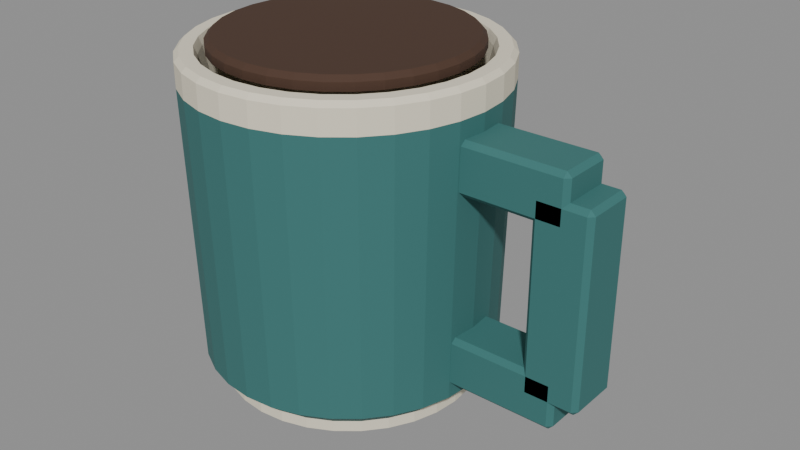 # Source: mug.blend  (saved by Blender 4.3.34; exported with 4.5.12 LTS)
import bpy
from mathutils import Matrix  # noqa: F401  (used for matrix-valued properties, if any)

bpy.ops.wm.read_factory_settings(use_empty=True)
scene = bpy.context.scene
scene.name = 'Scene'

# ---- materials (node trees are filled in below, after node groups)
mat_chalk = bpy.data.materials.new('chalk')
mat_chalk.diffuse_color = (0.7991, 0.7379, 0.5841, 1.0)
mat_teal = bpy.data.materials.new('teal')
mat_teal.diffuse_color = (0.04092, 0.1651, 0.159, 1.0)
mat_coffee = bpy.data.materials.new('coffee')
mat_coffee.diffuse_color = (0.06663, 0.0319, 0.0185, 1.0)

# ---- material node trees
mat_chalk.use_nodes = True; mat_chalk.node_tree.nodes.clear()
_N = mat_chalk.node_tree.nodes; _L = mat_chalk.node_tree.links
n0 = _N.new('ShaderNodeBsdfPrincipled'); n0.name = 'Principled BSDF'; n0.location = (10, 300)
n0.inputs[0].default_value = (0.7991, 0.7379, 0.5841, 1.0)
n0.inputs[2].default_value = 0.86
n1 = _N.new('ShaderNodeOutputMaterial'); n1.name = 'Material Output'; n1.location = (300, 300)
_L.new(n0.outputs[0], n1.inputs[0])
n1.is_active_output = True
mat_teal.use_nodes = True; mat_teal.node_tree.nodes.clear()
_N = mat_teal.node_tree.nodes; _L = mat_teal.node_tree.links
n0 = _N.new('ShaderNodeBsdfPrincipled'); n0.name = 'Principled BSDF'; n0.location = (10, 300)
n0.inputs[0].default_value = (0.04092, 0.1651, 0.159, 1.0)
n0.inputs[2].default_value = 0.86
n1 = _N.new('ShaderNodeOutputMaterial'); n1.name = 'Material Output'; n1.location = (300, 300)
_L.new(n0.outputs[0], n1.inputs[0])
n1.is_active_output = True
mat_coffee.use_nodes = True; mat_coffee.node_tree.nodes.clear()
_N = mat_coffee.node_tree.nodes; _L = mat_coffee.node_tree.links
n0 = _N.new('ShaderNodeBsdfPrincipled'); n0.name = 'Principled BSDF'; n0.location = (10, 300)
n0.inputs[0].default_value = (0.06663, 0.0319, 0.0185, 1.0)
n0.inputs[2].default_value = 0.86
n1 = _N.new('ShaderNodeOutputMaterial'); n1.name = 'Material Output'; n1.location = (300, 300)
_L.new(n0.outputs[0], n1.inputs[0])
n1.is_active_output = True

# ---- meshes
me_body = bpy.data.meshes.new('Body')
me_body.from_pydata([(0.073, 0.0, -0.105), (0.0716, 0.01424, -0.105), (0.06744, 0.02794, -0.105), (0.0607, 0.04056, -0.105), (0.05162, 0.05162, -0.105), (0.04056, 0.0607, -0.105), (0.02794, 0.06744, -0.105), (0.01424, 0.0716, -0.105), (4.47e-18, 0.073, -0.105), (-0.01424, 0.0716, -0.105), (-0.02794, 0.06744, -0.105), (-0.04056, 0.0607, -0.105), (-0.05162, 0.05162, -0.105), (-0.0607, 0.04056, -0.105), (-0.06744, 0.02794, -0.105), (-0.0716, 0.01424, -0.105), (-0.073, 8.94e-18, -0.105), (-0.0716, -0.01424, -0.105), (-0.06744, -0.02794, -0.105), (-0.0607, -0.04056, -0.105), (-0.05162, -0.05162, -0.105), (-0.04056, -0.0607, -0.105), (-0.02794, -0.06744, -0.105), (-0.01424, -0.0716, -0.105), (-1.341e-17, -0.073, -0.105), (0.01424, -0.0716, -0.105), (0.02794, -0.06744, -0.105), (0.04056, -0.0607, -0.105), (0.05162, -0.05162, -0.105), (0.0607, -0.04056, -0.105), (0.06744, -0.02794, -0.105), (0.0716, -0.01424, -0.105), (0.081, 0.0, -0.1), (0.07944, 0.0158, -0.1), (0.07483, 0.031, -0.1), (0.06735, 0.045, -0.1), (0.05728, 0.05728, -0.1), (0.045, 0.06735, -0.1), (0.031, 0.07483, -0.1), (0.0158, 0.07944, -0.1), (4.96e-18, 0.081, -0.1), (-0.0158, 0.07944, -0.1), (-0.031, 0.07483, -0.1), (-0.045, 0.06735, -0.1), (-0.05728, 0.05728, -0.1), (-0.06735, 0.045, -0.1), (-0.07483, 0.031, -0.1), (-0.07944, 0.0158, -0.1), (-0.081, 9.92e-18, -0.1), (-0.07944, -0.0158, -0.1), (-0.07483, -0.031, -0.1), (-0.06735, -0.045, -0.1), (-0.05728, -0.05728, -0.1), (-0.045, -0.06735, -0.1), (-0.031, -0.07483, -0.1), (-0.0158, -0.07944, -0.1), (-1.488e-17, -0.081, -0.1), (0.0158, -0.07944, -0.1), (0.031, -0.07483, -0.1), (0.045, -0.06735, -0.1), (0.05728, -0.05728, -0.1), (0.06735, -0.045, -0.1), (0.07483, -0.031, -0.1), (0.07944, -0.0158, -0.1), (0.081, 0.0, -0.093), (0.07944, 0.0158, -0.093), (0.07483, 0.031, -0.093), (0.06735, 0.045, -0.093), (0.05728, 0.05728, -0.093), (0.045, 0.06735, -0.093), (0.031, 0.07483, -0.093), (0.0158, 0.07944, -0.093), (4.96e-18, 0.081, -0.093), (-0.0158, 0.07944, -0.093), (-0.031, 0.07483, -0.093), (-0.045, 0.06735, -0.093), (-0.05728, 0.05728, -0.093), (-0.06735, 0.045, -0.093), (-0.07483, 0.031, -0.093), (-0.07944, 0.0158, -0.093), (-0.081, 9.92e-18, -0.093), (-0.07944, -0.0158, -0.093), (-0.07483, -0.031, -0.093), (-0.06735, -0.045, -0.093), (-0.05728, -0.05728, -0.093), (-0.045, -0.06735, -0.093), (-0.031, -0.07483, -0.093), (-0.0158, -0.07944, -0.093), (-1.488e-17, -0.081, -0.093), (0.0158, -0.07944, -0.093), (0.031, -0.07483, -0.093), (0.045, -0.06735, -0.093), (0.05728, -0.05728, -0.093), (0.06735, -0.045, -0.093), (0.07483, -0.031, -0.093), (0.07944, -0.0158, -0.093), (0.091, 0.0, -0.084), (0.08925, 0.01775, -0.084), (0.08407, 0.03482, -0.084), (0.07566, 0.05056, -0.084), (0.06435, 0.06435, -0.084), (0.05056, 0.07566, -0.084), (0.03482, 0.08407, -0.084), (0.01775, 0.08925, -0.084), (5.572e-18, 0.091, -0.084), (-0.01775, 0.08925, -0.084), (-0.03482, 0.08407, -0.084), (-0.05056, 0.07566, -0.084), (-0.06435, 0.06435, -0.084), (-0.07566, 0.05056, -0.084), (-0.08407, 0.03482, -0.084), (-0.08925, 0.01775, -0.084), (-0.091, 1.114e-17, -0.084), (-0.08925, -0.01775, -0.084), (-0.08407, -0.03482, -0.084), (-0.07566, -0.05056, -0.084), (-0.06435, -0.06435, -0.084), (-0.05056, -0.07566, -0.084), (-0.03482, -0.08407, -0.084), (-0.01775, -0.08925, -0.084), (-1.672e-17, -0.091, -0.084), (0.01775, -0.08925, -0.084), (0.03482, -0.08407, -0.084), (0.05056, -0.07566, -0.084), (0.06435, -0.06435, -0.084), (0.07566, -0.05056, -0.084), (0.08407, -0.03482, -0.084), (0.08925, -0.01775, -0.084), (0.095, 0.0, 0.087), (0.09317, 0.01853, 0.087), (0.08777, 0.03635, 0.087), (0.07899, 0.05278, 0.087), (0.06718, 0.06718, 0.087), (0.05278, 0.07899, 0.087), (0.03635, 0.08777, 0.087), (0.01853, 0.09317, 0.087), (5.817e-18, 0.095, 0.087), (-0.01853, 0.09317, 0.087), (-0.03635, 0.08777, 0.087), (-0.05278, 0.07899, 0.087), (-0.06718, 0.06718, 0.087), (-0.07899, 0.05278, 0.087), (-0.08777, 0.03635, 0.087), (-0.09317, 0.01853, 0.087), (-0.095, 1.163e-17, 0.087), (-0.09317, -0.01853, 0.087), (-0.08777, -0.03635, 0.087), (-0.07899, -0.05278, 0.087), (-0.06718, -0.06718, 0.087), (-0.05278, -0.07899, 0.087), (-0.03635, -0.08777, 0.087), (-0.01853, -0.09317, 0.087), (-1.745e-17, -0.095, 0.087), (0.01853, -0.09317, 0.087), (0.03635, -0.08777, 0.087), (0.05278, -0.07899, 0.087), (0.06718, -0.06718, 0.087), (0.07899, -0.05278, 0.087), (0.08777, -0.03635, 0.087), (0.09317, -0.01853, 0.087), (0.095, 0.0, 0.102), (0.09317, 0.01853, 0.102), (0.08777, 0.03635, 0.102), (0.07899, 0.05278, 0.102), (0.06718, 0.06718, 0.102), (0.05278, 0.07899, 0.102), (0.03635, 0.08777, 0.102), (0.01853, 0.09317, 0.102), (5.817e-18, 0.095, 0.102), (-0.01853, 0.09317, 0.102), (-0.03635, 0.08777, 0.102), (-0.05278, 0.07899, 0.102), (-0.06718, 0.06718, 0.102), (-0.07899, 0.05278, 0.102), (-0.08777, 0.03635, 0.102), (-0.09317, 0.01853, 0.102), (-0.095, 1.163e-17, 0.102), (-0.09317, -0.01853, 0.102), (-0.08777, -0.03635, 0.102), (-0.07899, -0.05278, 0.102), (-0.06718, -0.06718, 0.102), (-0.05278, -0.07899, 0.102), (-0.03635, -0.08777, 0.102), (-0.01853, -0.09317, 0.102), (-1.745e-17, -0.095, 0.102), (0.01853, -0.09317, 0.102), (0.03635, -0.08777, 0.102), (0.05278, -0.07899, 0.102), (0.06718, -0.06718, 0.102), (0.07899, -0.05278, 0.102), (0.08777, -0.03635, 0.102), (0.09317, -0.01853, 0.102), (0.092, 0.0, 0.105), (0.09023, 0.01795, 0.105), (0.085, 0.03521, 0.105), (0.0765, 0.05111, 0.105), (0.06505, 0.06505, 0.105), (0.05111, 0.0765, 0.105), (0.03521, 0.085, 0.105), (0.01795, 0.09023, 0.105), (5.633e-18, 0.092, 0.105), (-0.01795, 0.09023, 0.105), (-0.03521, 0.085, 0.105), (-0.05111, 0.0765, 0.105), (-0.06505, 0.06505, 0.105), (-0.0765, 0.05111, 0.105), (-0.085, 0.03521, 0.105), (-0.09023, 0.01795, 0.105), (-0.092, 1.127e-17, 0.105), (-0.09023, -0.01795, 0.105), (-0.085, -0.03521, 0.105), (-0.0765, -0.05111, 0.105), (-0.06505, -0.06505, 0.105), (-0.05111, -0.0765, 0.105), (-0.03521, -0.085, 0.105), (-0.01795, -0.09023, 0.105), (-1.69e-17, -0.092, 0.105), (0.01795, -0.09023, 0.105), (0.03521, -0.085, 0.105), (0.05111, -0.0765, 0.105), (0.06505, -0.06505, 0.105), (0.0765, -0.05111, 0.105), (0.085, -0.03521, 0.105), (0.09023, -0.01795, 0.105), (0.084, 0.0, 0.105), (0.08239, 0.01639, 0.105), (0.07761, 0.03215, 0.105), (0.06984, 0.04667, 0.105), (0.0594, 0.0594, 0.105), (0.04667, 0.06984, 0.105), (0.03215, 0.07761, 0.105), (0.01639, 0.08239, 0.105), (5.144e-18, 0.084, 0.105), (-0.01639, 0.08239, 0.105), (-0.03215, 0.07761, 0.105), (-0.04667, 0.06984, 0.105), (-0.0594, 0.0594, 0.105), (-0.06984, 0.04667, 0.105), (-0.07761, 0.03215, 0.105), (-0.08239, 0.01639, 0.105), (-0.084, 1.029e-17, 0.105), (-0.08239, -0.01639, 0.105), (-0.07761, -0.03215, 0.105), (-0.06984, -0.04667, 0.105), (-0.0594, -0.0594, 0.105), (-0.04667, -0.06984, 0.105), (-0.03215, -0.07761, 0.105), (-0.01639, -0.08239, 0.105), (-1.543e-17, -0.084, 0.105), (0.01639, -0.08239, 0.105), (0.03215, -0.07761, 0.105), (0.04667, -0.06984, 0.105), (0.0594, -0.0594, 0.105), (0.06984, -0.04667, 0.105), (0.07761, -0.03215, 0.105), (0.08239, -0.01639, 0.105), (0.082, 0.0, 0.1), (0.08042, 0.016, 0.1), (0.07576, 0.03138, 0.1), (0.06818, 0.04556, 0.1), (0.05798, 0.05798, 0.1), (0.04556, 0.06818, 0.1), (0.03138, 0.07576, 0.1), (0.016, 0.08042, 0.1), (5.021e-18, 0.082, 0.1), (-0.016, 0.08042, 0.1), (-0.03138, 0.07576, 0.1), (-0.04556, 0.06818, 0.1), (-0.05798, 0.05798, 0.1), (-0.06818, 0.04556, 0.1), (-0.07576, 0.03138, 0.1), (-0.08042, 0.016, 0.1), (-0.082, 1.004e-17, 0.1), (-0.08042, -0.016, 0.1), (-0.07576, -0.03138, 0.1), (-0.06818, -0.04556, 0.1), (-0.05798, -0.05798, 0.1), (-0.04556, -0.06818, 0.1), (-0.03138, -0.07576, 0.1), (-0.016, -0.08042, 0.1), (-1.506e-17, -0.082, 0.1), (0.016, -0.08042, 0.1), (0.03138, -0.07576, 0.1), (0.04556, -0.06818, 0.1), (0.05798, -0.05798, 0.1), (0.06818, -0.04556, 0.1), (0.07576, -0.03138, 0.1), (0.08042, -0.016, 0.1), (0.078, 0.0, 0.082), (0.0765, 0.01522, 0.082), (0.07206, 0.02985, 0.082), (0.06485, 0.04333, 0.082), (0.05515, 0.05515, 0.082), (0.04333, 0.06485, 0.082), (0.02985, 0.07206, 0.082), (0.01522, 0.0765, 0.082), (4.776e-18, 0.078, 0.082), (-0.01522, 0.0765, 0.082), (-0.02985, 0.07206, 0.082), (-0.04333, 0.06485, 0.082), (-0.05515, 0.05515, 0.082), (-0.06485, 0.04333, 0.082), (-0.07206, 0.02985, 0.082), (-0.0765, 0.01522, 0.082), (-0.078, 9.552e-18, 0.082), (-0.0765, -0.01522, 0.082), (-0.07206, -0.02985, 0.082), (-0.06485, -0.04333, 0.082), (-0.05515, -0.05515, 0.082), (-0.04333, -0.06485, 0.082), (-0.02985, -0.07206, 0.082), (-0.01522, -0.0765, 0.082), (-1.433e-17, -0.078, 0.082), (0.01522, -0.0765, 0.082), (0.02985, -0.07206, 0.082), (0.04333, -0.06485, 0.082), (0.05515, -0.05515, 0.082), (0.06485, -0.04333, 0.082), (0.07206, -0.02985, 0.082), (0.0765, -0.01522, 0.082), (0.071, 0.0, -0.079), (0.06964, 0.01385, -0.079), (0.0656, 0.02717, -0.079), (0.05903, 0.03945, -0.079), (0.0502, 0.0502, -0.079), (0.03945, 0.05903, -0.079), (0.02717, 0.0656, -0.079), (0.01385, 0.06964, -0.079), (4.347e-18, 0.071, -0.079), (-0.01385, 0.06964, -0.079), (-0.02717, 0.0656, -0.079), (-0.03945, 0.05903, -0.079), (-0.0502, 0.0502, -0.079), (-0.05903, 0.03945, -0.079), (-0.0656, 0.02717, -0.079), (-0.06964, 0.01385, -0.079), (-0.071, 8.695e-18, -0.079), (-0.06964, -0.01385, -0.079), (-0.0656, -0.02717, -0.079), (-0.05903, -0.03945, -0.079), (-0.0502, -0.0502, -0.079), (-0.03945, -0.05903, -0.079), (-0.02717, -0.0656, -0.079), (-0.01385, -0.06964, -0.079), (-1.304e-17, -0.071, -0.079), (0.01385, -0.06964, -0.079), (0.02717, -0.0656, -0.079), (0.03945, -0.05903, -0.079), (0.0502, -0.0502, -0.079), (0.05903, -0.03945, -0.079), (0.0656, -0.02717, -0.079), (0.06964, -0.01385, -0.079)], [], [(0, 1, 33, 32), (1, 2, 34, 33), (2, 3, 35, 34), (3, 4, 36, 35), (4, 5, 37, 36), (5, 6, 38, 37), (6, 7, 39, 38), (7, 8, 40, 39), (8, 9, 41, 40), (9, 10, 42, 41), (10, 11, 43, 42), (11, 12, 44, 43), (12, 13, 45, 44), (13, 14, 46, 45), (14, 15, 47, 46), (15, 16, 48, 47), (16, 17, 49, 48), (17, 18, 50, 49), (18, 19, 51, 50), (19, 20, 52, 51), (20, 21, 53, 52), (21, 22, 54, 53), (22, 23, 55, 54), (23, 24, 56, 55), (24, 25, 57, 56), (25, 26, 58, 57), (26, 27, 59, 58), (27, 28, 60, 59), (28, 29, 61, 60), (29, 30, 62, 61), (30, 31, 63, 62), (31, 0, 32, 63), (32, 33, 65, 64), (33, 34, 66, 65), (34, 35, 67, 66), (35, 36, 68, 67), (36, 37, 69, 68), (37, 38, 70, 69), (38, 39, 71, 70), (39, 40, 72, 71), (40, 41, 73, 72), (41, 42, 74, 73), (42, 43, 75, 74), (43, 44, 76, 75), (44, 45, 77, 76), (45, 46, 78, 77), (46, 47, 79, 78), (47, 48, 80, 79), (48, 49, 81, 80), (49, 50, 82, 81), (50, 51, 83, 82), (51, 52, 84, 83), (52, 53, 85, 84), (53, 54, 86, 85), (54, 55, 87, 86), (55, 56, 88, 87), (56, 57, 89, 88), (57, 58, 90, 89), (58, 59, 91, 90), (59, 60, 92, 91), (60, 61, 93, 92), (61, 62, 94, 93), (62, 63, 95, 94), (63, 32, 64, 95), (64, 65, 97, 96), (65, 66, 98, 97), (66, 67, 99, 98), (67, 68, 100, 99), (68, 69, 101, 100), (69, 70, 102, 101), (70, 71, 103, 102), (71, 72, 104, 103), (72, 73, 105, 104), (73, 74, 106, 105), (74, 75, 107, 106), (75, 76, 108, 107), (76, 77, 109, 108), (77, 78, 110, 109), (78, 79, 111, 110), (79, 80, 112, 111), (80, 81, 113, 112), (81, 82, 114, 113), (82, 83, 115, 114), (83, 84, 116, 115), (84, 85, 117, 116), (85, 86, 118, 117), (86, 87, 119, 118), (87, 88, 120, 119), (88, 89, 121, 120), (89, 90, 122, 121), (90, 91, 123, 122), (91, 92, 124, 123), (92, 93, 125, 124), (93, 94, 126, 125), (94, 95, 127, 126), (95, 64, 96, 127), (96, 97, 129, 128), (97, 98, 130, 129), (98, 99, 131, 130), (99, 100, 132, 131), (100, 101, 133, 132), (101, 102, 134, 133), (102, 103, 135, 134), (103, 104, 136, 135), (104, 105, 137, 136), (105, 106, 138, 137), (106, 107, 139, 138), (107, 108, 140, 139), (108, 109, 141, 140), (109, 110, 142, 141), (110, 111, 143, 142), (111, 112, 144, 143), (112, 113, 145, 144), (113, 114, 146, 145), (114, 115, 147, 146), (115, 116, 148, 147), (116, 117, 149, 148), (117, 118, 150, 149), (118, 119, 151, 150), (119, 120, 152, 151), (120, 121, 153, 152), (121, 122, 154, 153), (122, 123, 155, 154), (123, 124, 156, 155), (124, 125, 157, 156), (125, 126, 158, 157), (126, 127, 159, 158), (127, 96, 128, 159), (128, 129, 161, 160), (129, 130, 162, 161), (130, 131, 163, 162), (131, 132, 164, 163), (132, 133, 165, 164), (133, 134, 166, 165), (134, 135, 167, 166), (135, 136, 168, 167), (136, 137, 169, 168), (137, 138, 170, 169), (138, 139, 171, 170), (139, 140, 172, 171), (140, 141, 173, 172), (141, 142, 174, 173), (142, 143, 175, 174), (143, 144, 176, 175), (144, 145, 177, 176), (145, 146, 178, 177), (146, 147, 179, 178), (147, 148, 180, 179), (148, 149, 181, 180), (149, 150, 182, 181), (150, 151, 183, 182), (151, 152, 184, 183), (152, 153, 185, 184), (153, 154, 186, 185), (154, 155, 187, 186), (155, 156, 188, 187), (156, 157, 189, 188), (157, 158, 190, 189), (158, 159, 191, 190), (159, 128, 160, 191), (160, 161, 193, 192), (161, 162, 194, 193), (162, 163, 195, 194), (163, 164, 196, 195), (164, 165, 197, 196), (165, 166, 198, 197), (166, 167, 199, 198), (167, 168, 200, 199), (168, 169, 201, 200), (169, 170, 202, 201), (170, 171, 203, 202), (171, 172, 204, 203), (172, 173, 205, 204), (173, 174, 206, 205), (174, 175, 207, 206), (175, 176, 208, 207), (176, 177, 209, 208), (177, 178, 210, 209), (178, 179, 211, 210), (179, 180, 212, 211), (180, 181, 213, 212), (181, 182, 214, 213), (182, 183, 215, 214), (183, 184, 216, 215), (184, 185, 217, 216), (185, 186, 218, 217), (186, 187, 219, 218), (187, 188, 220, 219), (188, 189, 221, 220), (189, 190, 222, 221), (190, 191, 223, 222), (191, 160, 192, 223), (192, 193, 225, 224), (193, 194, 226, 225), (194, 195, 227, 226), (195, 196, 228, 227), (196, 197, 229, 228), (197, 198, 230, 229), (198, 199, 231, 230), (199, 200, 232, 231), (200, 201, 233, 232), (201, 202, 234, 233), (202, 203, 235, 234), (203, 204, 236, 235), (204, 205, 237, 236), (205, 206, 238, 237), (206, 207, 239, 238), (207, 208, 240, 239), (208, 209, 241, 240), (209, 210, 242, 241), (210, 211, 243, 242), (211, 212, 244, 243), (212, 213, 245, 244), (213, 214, 246, 245), (214, 215, 247, 246), (215, 216, 248, 247), (216, 217, 249, 248), (217, 218, 250, 249), (218, 219, 251, 250), (219, 220, 252, 251), (220, 221, 253, 252), (221, 222, 254, 253), (222, 223, 255, 254), (223, 192, 224, 255), (224, 225, 257, 256), (225, 226, 258, 257), (226, 227, 259, 258), (227, 228, 260, 259), (228, 229, 261, 260), (229, 230, 262, 261), (230, 231, 263, 262), (231, 232, 264, 263), (232, 233, 265, 264), (233, 234, 266, 265), (234, 235, 267, 266), (235, 236, 268, 267), (236, 237, 269, 268), (237, 238, 270, 269), (238, 239, 271, 270), (239, 240, 272, 271), (240, 241, 273, 272), (241, 242, 274, 273), (242, 243, 275, 274), (243, 244, 276, 275), (244, 245, 277, 276), (245, 246, 278, 277), (246, 247, 279, 278), (247, 248, 280, 279), (248, 249, 281, 280), (249, 250, 282, 281), (250, 251, 283, 282), (251, 252, 284, 283), (252, 253, 285, 284), (253, 254, 286, 285), (254, 255, 287, 286), (255, 224, 256, 287), (256, 257, 289, 288), (257, 258, 290, 289), (258, 259, 291, 290), (259, 260, 292, 291), (260, 261, 293, 292), (261, 262, 294, 293), (262, 263, 295, 294), (263, 264, 296, 295), (264, 265, 297, 296), (265, 266, 298, 297), (266, 267, 299, 298), (267, 268, 300, 299), (268, 269, 301, 300), (269, 270, 302, 301), (270, 271, 303, 302), (271, 272, 304, 303), (272, 273, 305, 304), (273, 274, 306, 305), (274, 275, 307, 306), (275, 276, 308, 307), (276, 277, 309, 308), (277, 278, 310, 309), (278, 279, 311, 310), (279, 280, 312, 311), (280, 281, 313, 312), (281, 282, 314, 313), (282, 283, 315, 314), (283, 284, 316, 315), (284, 285, 317, 316), (285, 286, 318, 317), (286, 287, 319, 318), (287, 256, 288, 319), (288, 289, 321, 320), (289, 290, 322, 321), (290, 291, 323, 322), (291, 292, 324, 323), (292, 293, 325, 324), (293, 294, 326, 325), (294, 295, 327, 326), (295, 296, 328, 327), (296, 297, 329, 328), (297, 298, 330, 329), (298, 299, 331, 330), (299, 300, 332, 331), (300, 301, 333, 332), (301, 302, 334, 333), (302, 303, 335, 334), (303, 304, 336, 335), (304, 305, 337, 336), (305, 306, 338, 337), (306, 307, 339, 338), (307, 308, 340, 339), (308, 309, 341, 340), (309, 310, 342, 341), (310, 311, 343, 342), (311, 312, 344, 343), (312, 313, 345, 344), (313, 314, 346, 345), (314, 315, 347, 346), (315, 316, 348, 347), (316, 317, 349, 348), (317, 318, 350, 349), (318, 319, 351, 350), (319, 288, 320, 351), (31, 30, 29, 28, 27, 26, 25, 24, 23, 22, 21, 20, 19, 18, 17, 16, 15, 14, 13, 12, 11, 10, 9, 8, 7, 6, 5, 4, 3, 2, 1, 0), (320, 321, 322, 323, 324, 325, 326, 327, 328, 329, 330, 331, 332, 333, 334, 335, 336, 337, 338, 339, 340, 341, 342, 343, 344, 345, 346, 347, 348, 349, 350, 351)])
me_body.polygons.foreach_set('material_index', [0, 0, 0, 0, 0, 0, 0, 0, 0, 0, 0, 0, 0, 0, 0, 0, 0, 0, 0, 0, 0, 0, 0, 0, 0, 0, 0, 0, 0, 0, 0, 0, 0, 0, 0, 0, 0, 0, 0, 0, 0, 0, 0, 0, 0, 0, 0, 0, 0, 0, 0, 0, 0, 0, 0, 0, 0, 0, 0, 0, 0, 0, 0, 0, 1, 1, 1, 1, 1, 1, 1, 1, 1, 1, 1, 1, 1, 1, 1, 1, 1, 1, 1, 1, 1, 1, 1, 1, 1, 1, 1, 1, 1, 1, 1, 1, 1, 1, 1, 1, 1, 1, 1, 1, 1, 1, 1, 1, 1, 1, 1, 1, 1, 1, 1, 1, 1, 1, 1, 1, 1, 1, 1, 1, 1, 1, 1, 1, 0, 0, 0, 0, 0, 0, 0, 0, 0, 0, 0, 0, 0, 0, 0, 0, 0, 0, 0, 0, 0, 0, 0, 0, 0, 0, 0, 0, 0, 0, 0, 0, 0, 0, 0, 0, 0, 0, 0, 0, 0, 0, 0, 0, 0, 0, 0, 0, 0, 0, 0, 0, 0, 0, 0, 0, 0, 0, 0, 0, 0, 0, 0, 0, 0, 0, 0, 0, 0, 0, 0, 0, 0, 0, 0, 0, 0, 0, 0, 0, 0, 0, 0, 0, 0, 0, 0, 0, 0, 0, 0, 0, 0, 0, 0, 0, 0, 0, 0, 0, 0, 0, 0, 0, 0, 0, 0, 0, 0, 0, 0, 0, 0, 0, 0, 0, 0, 0, 0, 0, 0, 0, 0, 0, 0, 0, 0, 0, 0, 0, 0, 0, 0, 0, 0, 0, 0, 0, 0, 0, 0, 0, 0, 0, 0, 0, 0, 0, 0, 0, 0, 0, 0, 0, 0, 0, 0, 0, 0, 0, 0, 0, 0, 0, 0, 0, 0, 0, 0, 0, 0, 0, 0, 0, 0, 0, 0, 0, 0, 0, 0, 0, 0, 0, 0, 0, 0, 0, 0, 0, 0, 0, 0, 0])
me_body.materials.append(mat_chalk)
me_body.materials.append(mat_teal)
me_body.update()
me_coffee = bpy.data.meshes.new('Coffee')
me_coffee.from_pydata([(0.078, 0.0, 0.104), (0.0765, 0.01522, 0.104), (0.07206, 0.02985, 0.104), (0.06485, 0.04333, 0.104), (0.05515, 0.05515, 0.104), (0.04333, 0.06485, 0.104), (0.02985, 0.07206, 0.104), (0.01522, 0.0765, 0.104), (4.776e-18, 0.078, 0.104), (-0.01522, 0.0765, 0.104), (-0.02985, 0.07206, 0.104), (-0.04333, 0.06485, 0.104), (-0.05515, 0.05515, 0.104), (-0.06485, 0.04333, 0.104), (-0.07206, 0.02985, 0.104), (-0.0765, 0.01522, 0.104), (-0.078, 9.552e-18, 0.104), (-0.0765, -0.01522, 0.104), (-0.07206, -0.02985, 0.104), (-0.06485, -0.04333, 0.104), (-0.05515, -0.05515, 0.104), (-0.04333, -0.06485, 0.104), (-0.02985, -0.07206, 0.104), (-0.01522, -0.0765, 0.104), (-1.433e-17, -0.078, 0.104), (0.01522, -0.0765, 0.104), (0.02985, -0.07206, 0.104), (0.04333, -0.06485, 0.104), (0.05515, -0.05515, 0.104), (0.06485, -0.04333, 0.104), (0.07206, -0.02985, 0.104), (0.0765, -0.01522, 0.104), (0.078, 0.0, 0.109), (0.0765, 0.01522, 0.109), (0.07206, 0.02985, 0.109), (0.06485, 0.04333, 0.109), (0.05515, 0.05515, 0.109), (0.04333, 0.06485, 0.109), (0.02985, 0.07206, 0.109), (0.01522, 0.0765, 0.109), (4.776e-18, 0.078, 0.109), (-0.01522, 0.0765, 0.109), (-0.02985, 0.07206, 0.109), (-0.04333, 0.06485, 0.109), (-0.05515, 0.05515, 0.109), (-0.06485, 0.04333, 0.109), (-0.07206, 0.02985, 0.109), (-0.0765, 0.01522, 0.109), (-0.078, 9.552e-18, 0.109), (-0.0765, -0.01522, 0.109), (-0.07206, -0.02985, 0.109), (-0.06485, -0.04333, 0.109), (-0.05515, -0.05515, 0.109), (-0.04333, -0.06485, 0.109), (-0.02985, -0.07206, 0.109), (-0.01522, -0.0765, 0.109), (-1.433e-17, -0.078, 0.109), (0.01522, -0.0765, 0.109), (0.02985, -0.07206, 0.109), (0.04333, -0.06485, 0.109), (0.05515, -0.05515, 0.109), (0.06485, -0.04333, 0.109), (0.07206, -0.02985, 0.109), (0.0765, -0.01522, 0.109), (0.075, 0.0, 0.112), (0.07356, 0.01463, 0.112), (0.06929, 0.0287, 0.112), (0.06236, 0.04167, 0.112), (0.05303, 0.05303, 0.112), (0.04167, 0.06236, 0.112), (0.0287, 0.06929, 0.112), (0.01463, 0.07356, 0.112), (4.592e-18, 0.075, 0.112), (-0.01463, 0.07356, 0.112), (-0.0287, 0.06929, 0.112), (-0.04167, 0.06236, 0.112), (-0.05303, 0.05303, 0.112), (-0.06236, 0.04167, 0.112), (-0.06929, 0.0287, 0.112), (-0.07356, 0.01463, 0.112), (-0.075, 9.185e-18, 0.112), (-0.07356, -0.01463, 0.112), (-0.06929, -0.0287, 0.112), (-0.06236, -0.04167, 0.112), (-0.05303, -0.05303, 0.112), (-0.04167, -0.06236, 0.112), (-0.0287, -0.06929, 0.112), (-0.01463, -0.07356, 0.112), (-1.378e-17, -0.075, 0.112), (0.01463, -0.07356, 0.112), (0.0287, -0.06929, 0.112), (0.04167, -0.06236, 0.112), (0.05303, -0.05303, 0.112), (0.06236, -0.04167, 0.112), (0.06929, -0.0287, 0.112), (0.07356, -0.01463, 0.112)], [], [(0, 1, 33, 32), (1, 2, 34, 33), (2, 3, 35, 34), (3, 4, 36, 35), (4, 5, 37, 36), (5, 6, 38, 37), (6, 7, 39, 38), (7, 8, 40, 39), (8, 9, 41, 40), (9, 10, 42, 41), (10, 11, 43, 42), (11, 12, 44, 43), (12, 13, 45, 44), (13, 14, 46, 45), (14, 15, 47, 46), (15, 16, 48, 47), (16, 17, 49, 48), (17, 18, 50, 49), (18, 19, 51, 50), (19, 20, 52, 51), (20, 21, 53, 52), (21, 22, 54, 53), (22, 23, 55, 54), (23, 24, 56, 55), (24, 25, 57, 56), (25, 26, 58, 57), (26, 27, 59, 58), (27, 28, 60, 59), (28, 29, 61, 60), (29, 30, 62, 61), (30, 31, 63, 62), (31, 0, 32, 63), (32, 33, 65, 64), (33, 34, 66, 65), (34, 35, 67, 66), (35, 36, 68, 67), (36, 37, 69, 68), (37, 38, 70, 69), (38, 39, 71, 70), (39, 40, 72, 71), (40, 41, 73, 72), (41, 42, 74, 73), (42, 43, 75, 74), (43, 44, 76, 75), (44, 45, 77, 76), (45, 46, 78, 77), (46, 47, 79, 78), (47, 48, 80, 79), (48, 49, 81, 80), (49, 50, 82, 81), (50, 51, 83, 82), (51, 52, 84, 83), (52, 53, 85, 84), (53, 54, 86, 85), (54, 55, 87, 86), (55, 56, 88, 87), (56, 57, 89, 88), (57, 58, 90, 89), (58, 59, 91, 90), (59, 60, 92, 91), (60, 61, 93, 92), (61, 62, 94, 93), (62, 63, 95, 94), (63, 32, 64, 95), (31, 30, 29, 28, 27, 26, 25, 24, 23, 22, 21, 20, 19, 18, 17, 16, 15, 14, 13, 12, 11, 10, 9, 8, 7, 6, 5, 4, 3, 2, 1, 0), (64, 65, 66, 67, 68, 69, 70, 71, 72, 73, 74, 75, 76, 77, 78, 79, 80, 81, 82, 83, 84, 85, 86, 87, 88, 89, 90, 91, 92, 93, 94, 95)])
me_coffee.materials.append(mat_coffee)
me_coffee.update()
me_cube = bpy.data.meshes.new('Cube')
me_cube.from_pydata([(-0.045, -0.0175, -0.016), (-0.045, -0.0175, 0.016), (-0.045, 0.0175, -0.016), (-0.045, 0.0175, 0.016), (0.045, -0.0175, -0.016), (0.045, -0.0175, 0.016), (0.045, 0.0175, -0.016), (0.045, 0.0175, 0.016)], [], [(0, 1, 3, 2), (2, 3, 7, 6), (6, 7, 5, 4), (4, 5, 1, 0), (2, 6, 4, 0), (7, 3, 1, 5)])
_uv = me_cube.uv_layers.new(name='UVMap')
_uv.uv.foreach_set('vector', [0.375, 0.0, 0.625, 0.0, 0.625, 0.25, 0.375, 0.25, 0.375, 0.25, 0.625, 0.25, 0.625, 0.5, 0.375, 0.5, 0.375, 0.5, 0.625, 0.5, 0.625, 0.75, 0.375, 0.75, 0.375, 0.75, 0.625, 0.75, 0.625, 1.0, 0.375, 1.0, 0.125, 0.5, 0.375, 0.5, 0.375, 0.75, 0.125, 0.75, 0.625, 0.5, 0.875, 0.5, 0.875, 0.75, 0.625, 0.75])
me_cube.materials.append(mat_teal)
me_cube.update()
me_cube_001 = bpy.data.meshes.new('Cube.001')
me_cube_001.from_pydata([(-0.0175, -0.0175, -0.06), (-0.0175, -0.0175, 0.06), (-0.0175, 0.0175, -0.06), (-0.0175, 0.0175, 0.06), (0.0175, -0.0175, -0.06), (0.0175, -0.0175, 0.06), (0.0175, 0.0175, -0.06), (0.0175, 0.0175, 0.06)], [], [(0, 1, 3, 2), (2, 3, 7, 6), (6, 7, 5, 4), (4, 5, 1, 0), (2, 6, 4, 0), (7, 3, 1, 5)])
_uv = me_cube_001.uv_layers.new(name='UVMap')
_uv.uv.foreach_set('vector', [0.375, 0.0, 0.625, 0.0, 0.625, 0.25, 0.375, 0.25, 0.375, 0.25, 0.625, 0.25, 0.625, 0.5, 0.375, 0.5, 0.375, 0.5, 0.625, 0.5, 0.625, 0.75, 0.375, 0.75, 0.375, 0.75, 0.625, 0.75, 0.625, 1.0, 0.375, 1.0, 0.125, 0.5, 0.375, 0.5, 0.375, 0.75, 0.125, 0.75, 0.625, 0.5, 0.875, 0.5, 0.875, 0.75, 0.625, 0.75])
me_cube_001.materials.append(mat_teal)
me_cube_001.update()
me_cube_002 = bpy.data.meshes.new('Cube.002')
me_cube_002.from_pydata([(-0.045, -0.0175, -0.016), (-0.045, -0.0175, 0.016), (-0.045, 0.0175, -0.016), (-0.045, 0.0175, 0.016), (0.045, -0.0175, -0.016), (0.045, -0.0175, 0.016), (0.045, 0.0175, -0.016), (0.045, 0.0175, 0.016)], [], [(0, 1, 3, 2), (2, 3, 7, 6), (6, 7, 5, 4), (4, 5, 1, 0), (2, 6, 4, 0), (7, 3, 1, 5)])
_uv = me_cube_002.uv_layers.new(name='UVMap')
_uv.uv.foreach_set('vector', [0.375, 0.0, 0.625, 0.0, 0.625, 0.25, 0.375, 0.25, 0.375, 0.25, 0.625, 0.25, 0.625, 0.5, 0.375, 0.5, 0.375, 0.5, 0.625, 0.5, 0.625, 0.75, 0.375, 0.75, 0.375, 0.75, 0.625, 0.75, 0.625, 1.0, 0.375, 1.0, 0.125, 0.5, 0.375, 0.5, 0.375, 0.75, 0.125, 0.75, 0.625, 0.5, 0.875, 0.5, 0.875, 0.75, 0.625, 0.75])
me_cube_002.materials.append(mat_teal)
me_cube_002.update()

# ---- objects
ob_body = bpy.data.objects.new('Body', me_body)
ob_coffee = bpy.data.objects.new('Coffee', me_coffee)
ob_handleupper = bpy.data.objects.new('HandleUpper', me_cube)
ob_handlegrip = bpy.data.objects.new('HandleGrip', me_cube_001)
ob_handlelower = bpy.data.objects.new('HandleLower', me_cube_002)

# ---- transforms, parenting, visibility, modifiers, constraints
ob_body.location = (0.0, 0.0, 0.0)
ob_coffee.location = (0.0, 0.0, 0.0)
ob_handleupper.location = (0.112, 0.0, 0.06)
_m = ob_handleupper.modifiers.new('Pressed edge', 'BEVEL')
_m.width = 0.003
_m.width_pct = 0.003
ob_handlegrip.location = (0.154, 0.0, 0.0)
_m = ob_handlegrip.modifiers.new('Pressed edge', 'BEVEL')
_m.width = 0.003
_m.width_pct = 0.003
ob_handlelower.location = (0.112, 0.0, -0.06)
_m = ob_handlelower.modifiers.new('Pressed edge', 'BEVEL')
_m.width = 0.003
_m.width_pct = 0.003

# ---- collection membership
scene.collection.objects.link(ob_body)
scene.collection.objects.link(ob_coffee)
scene.collection.objects.link(ob_handleupper)
scene.collection.objects.link(ob_handlegrip)
scene.collection.objects.link(ob_handlelower)

# ---- scene / render settings (as saved in the file)
scene.frame_start = 1; scene.frame_end = 250; scene.frame_set(1)
scene.render.engine = 'BLENDER_EEVEE_NEXT'
bpy.context.view_layer.update()

# ---- added for rendering (the .blend has no active camera and no usable light): camera, sun + grey world if the file has none
cam_auto = bpy.data.cameras.new('AutoCamera')
cam_auto.lens = 50.0
cam_auto.sensor_width = 36.0
cam_auto.clip_end = 1000.0
ob_auto_camera = bpy.data.objects.new('AutoCamera', cam_auto)
scene.collection.objects.link(ob_auto_camera)
ob_auto_camera.location = (0.401583, -0.436, 0.294167)
ob_auto_camera.rotation_euler = (1.09748, -7.21219e-08, 0.694738)
scene.camera = ob_auto_camera
light_auto_sun = bpy.data.lights.new('AutoSun', 'SUN')
light_auto_sun.energy = 3.0
light_auto_sun.angle = 0.0523599
ob_auto_sun = bpy.data.objects.new('AutoSun', light_auto_sun)
scene.collection.objects.link(ob_auto_sun)
ob_auto_sun.rotation_euler = (0.872665, 0.174533, 0.523599)
if scene.world is None:
    world_auto = bpy.data.worlds.new('AutoWorld')
    world_auto.color = (0.3, 0.3, 0.3)
    scene.world = world_auto
bpy.context.view_layer.update()
